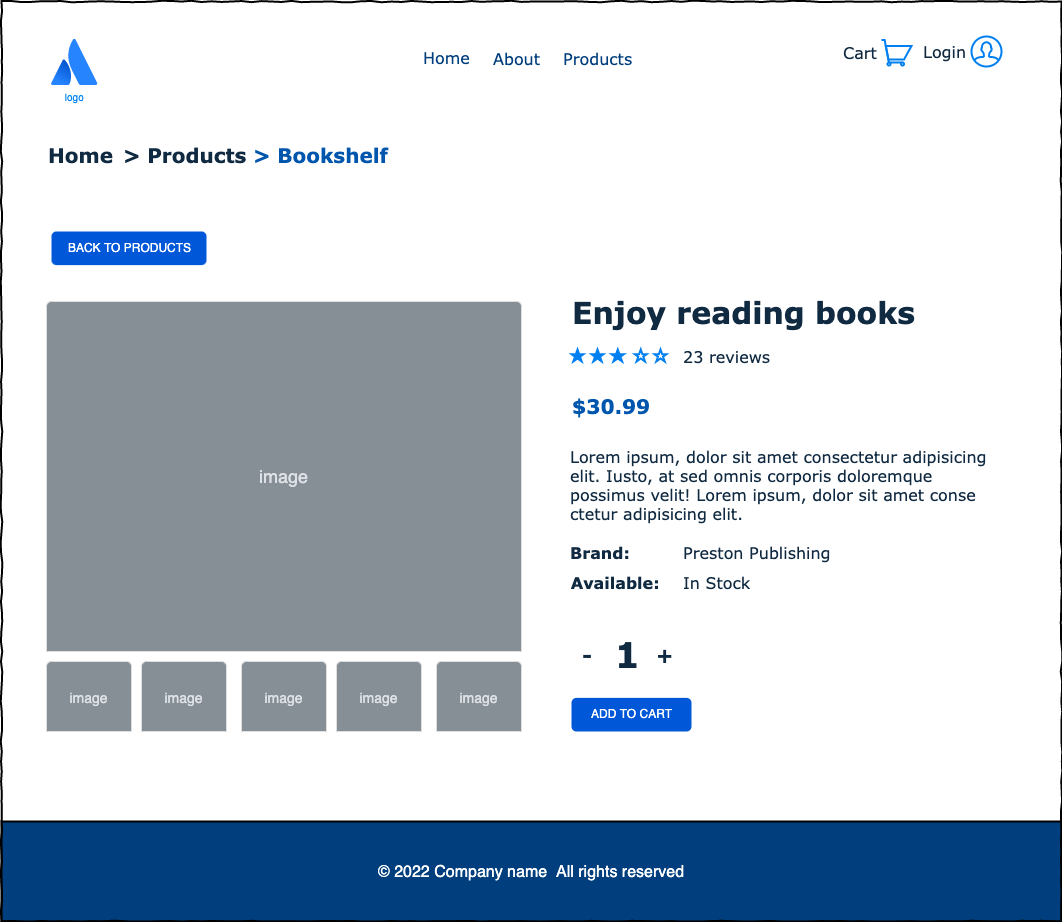

The diagram above was exported from draw.io. Its source (the exported page's mxGraphModel, read from the mxfile embedded in the PNG):
<mxGraphModel dx="1357" dy="1087" grid="1" gridSize="10" guides="1" tooltips="1" connect="1" arrows="1" fold="1" page="1" pageScale="1" pageWidth="1100" pageHeight="850" background="#ffffff" math="0" shadow="0">
  <root>
    <mxCell id="0" />
    <mxCell id="1" parent="0" />
    <mxCell id="677b7b8949515195-7" value="&lt;font style=&quot;font-size: 16px&quot; color=&quot;#003e7d&quot;&gt;Home&lt;/font&gt;" style="text;html=1;points=[];align=left;verticalAlign=top;spacingTop=-4;fontSize=14;fontFamily=Verdana" parent="1" vertex="1">
      <mxGeometry x="460" y="74" width="60" height="20" as="geometry" />
    </mxCell>
    <mxCell id="vjYv0vZVCgOtMcFVSMpU-6" value="&lt;font style=&quot;font-size: 16px&quot; color=&quot;#003e7d&quot;&gt;About&lt;/font&gt;" style="text;html=1;points=[];align=left;verticalAlign=top;spacingTop=-4;fontSize=14;fontFamily=Verdana" parent="1" vertex="1">
      <mxGeometry x="530" y="75" width="60" height="20" as="geometry" />
    </mxCell>
    <mxCell id="vjYv0vZVCgOtMcFVSMpU-7" value="&lt;font style=&quot;font-size: 16px&quot; color=&quot;#003e7d&quot;&gt;Products&lt;/font&gt;" style="text;html=1;points=[];align=left;verticalAlign=top;spacingTop=-4;fontSize=14;fontFamily=Verdana" parent="1" vertex="1">
      <mxGeometry x="600" y="75" width="60" height="20" as="geometry" />
    </mxCell>
    <mxCell id="vjYv0vZVCgOtMcFVSMpU-8" value="&lt;font style=&quot;font-size: 16px&quot; color=&quot;#102a42&quot;&gt;Login&lt;/font&gt;" style="text;html=1;points=[];align=left;verticalAlign=top;spacingTop=-4;fontSize=14;fontFamily=Verdana" parent="1" vertex="1">
      <mxGeometry x="960" y="67.5" width="40" height="22.5" as="geometry" />
    </mxCell>
    <mxCell id="vjYv0vZVCgOtMcFVSMpU-9" value="&lt;font style=&quot;font-size: 16px&quot;&gt;Cart&lt;/font&gt;" style="text;html=1;points=[];align=left;verticalAlign=top;spacingTop=-4;fontSize=14;fontFamily=Verdana;fontColor=#102a42;" parent="1" vertex="1">
      <mxGeometry x="880" y="68.5" width="40" height="21.5" as="geometry" />
    </mxCell>
    <mxCell id="vjYv0vZVCgOtMcFVSMpU-12" value="" style="html=1;verticalLabelPosition=bottom;align=center;labelBackgroundColor=#ffffff;verticalAlign=top;strokeWidth=2;strokeColor=#0080F0;shadow=0;dashed=0;shape=mxgraph.ios7.icons.shopping_cart;" parent="1" vertex="1">
      <mxGeometry x="920" y="68.5" width="30" height="25.5" as="geometry" />
    </mxCell>
    <mxCell id="vjYv0vZVCgOtMcFVSMpU-16" value="" style="html=1;verticalLabelPosition=bottom;align=center;labelBackgroundColor=#ffffff;verticalAlign=top;strokeWidth=2;strokeColor=#0080F0;shadow=0;dashed=0;shape=mxgraph.ios7.icons.user;" parent="1" vertex="1">
      <mxGeometry x="1010" y="65" width="30" height="30" as="geometry" />
    </mxCell>
    <mxCell id="vjYv0vZVCgOtMcFVSMpU-75" value="&lt;h5 style=&quot;margin: 0.1rem ; padding: 0px ; box-sizing: border-box ; line-height: 1.25 ; font-size: 1rem ; font-weight: 400 ; font-family: , &amp;quot;system-ui&amp;quot; , &amp;quot;segoe ui&amp;quot; , &amp;quot;roboto&amp;quot; , &amp;quot;oxygen&amp;quot; , &amp;quot;ubuntu&amp;quot; , &amp;quot;cantarell&amp;quot; , &amp;quot;open sans&amp;quot; , &amp;quot;helvetica neue&amp;quot; , sans-serif&quot;&gt;&lt;font style=&quot;background-color: rgb(0 , 62 , 125)&quot;&gt;©&amp;nbsp;2022&lt;span style=&quot;margin: 0px ; padding: 0px ; box-sizing: border-box&quot;&gt;&amp;nbsp;Company name&amp;nbsp;&amp;nbsp;&lt;/span&gt;All rights reserved&lt;/font&gt;&lt;/h5&gt;" style="rounded=0;whiteSpace=wrap;html=1;shadow=0;labelBackgroundColor=none;labelBorderColor=none;fontSize=10;fontColor=#FFFFFF;strokeColor=#000000;strokeWidth=2;fillColor=#003E7D;gradientColor=none;align=center;" parent="1" vertex="1">
      <mxGeometry x="40" y="850" width="1060" height="100" as="geometry" />
    </mxCell>
    <mxCell id="vjYv0vZVCgOtMcFVSMpU-76" value="BACK TO PRODUCTS" style="rounded=1;fillColor=#0057D8;strokeColor=none;html=1;fontColor=#ffffff;align=center;verticalAlign=middle;fontStyle=0;fontSize=12;sketch=0;labelBackgroundColor=none;labelBorderColor=none;" parent="1" vertex="1">
      <mxGeometry x="90" y="260" width="155" height="33.63" as="geometry" />
    </mxCell>
    <mxCell id="X9UPW3xntT9BdIPzCz---1" value="Home" style="text;points=[];align=left;verticalAlign=top;spacingTop=-4;fontSize=20;fontFamily=Verdana;fontStyle=1;fontColor=#102A42;" parent="1" vertex="1">
      <mxGeometry x="85" y="170" width="95" height="40" as="geometry" />
    </mxCell>
    <mxCell id="wJOO3UdkHcRp4j3zoLSH-10" value="&gt; Products " style="text;points=[];align=left;verticalAlign=top;spacingTop=-4;fontSize=20;fontFamily=Verdana;fontStyle=1;fontColor=#102A42;labelBackgroundColor=default;" parent="1" vertex="1">
      <mxGeometry x="160" y="170" width="160" height="40" as="geometry" />
    </mxCell>
    <mxCell id="vsBoq-qhdhup1g1ZTOXN-59" value="&gt; Bookshelf" style="text;points=[];align=left;verticalAlign=top;spacingTop=-4;fontSize=20;fontFamily=Verdana;fontStyle=1;fontColor=#0056AD;" vertex="1" parent="1">
      <mxGeometry x="290" y="170" width="150" height="40" as="geometry" />
    </mxCell>
    <mxCell id="vjYv0vZVCgOtMcFVSMpU-37" value="" style="html=1;shadow=0;dashed=0;shape=mxgraph.bootstrap.rrect;rSize=5;strokeColor=#DFDFDF;html=1;whiteSpace=wrap;fillColor=#ffffff;fontColor=#000000;verticalAlign=bottom;align=center;spacing=5;fontSize=14;labelBackgroundColor=none;labelBorderColor=none;" parent="1" vertex="1">
      <mxGeometry x="85" y="330" width="475" height="350" as="geometry" />
    </mxCell>
    <mxCell id="vjYv0vZVCgOtMcFVSMpU-38" value="image" style="html=1;shadow=0;dashed=0;shape=mxgraph.bootstrap.topButton;rSize=5;perimeter=none;whiteSpace=wrap;fillColor=#868E96;strokeColor=#DFDFDF;fontColor=#DEE2E6;resizeWidth=1;fontSize=18;labelBackgroundColor=none;labelBorderColor=none;" parent="vjYv0vZVCgOtMcFVSMpU-37" vertex="1">
      <mxGeometry width="475" height="350" relative="1" as="geometry" />
    </mxCell>
    <mxCell id="vsBoq-qhdhup1g1ZTOXN-1" value="&lt;font style=&quot;font-size: 30px;&quot; color=&quot;#102a42&quot;&gt;Enjoy reading books&lt;/font&gt;" style="text;html=1;points=[];align=left;verticalAlign=top;spacingTop=-4;fontSize=30;fontFamily=Verdana;fontStyle=1" vertex="1" parent="1">
      <mxGeometry x="608.5" y="320" width="350" height="40" as="geometry" />
    </mxCell>
    <mxCell id="vsBoq-qhdhup1g1ZTOXN-4" value="&lt;font style=&quot;font-size: 20px;&quot; color=&quot;#0056ad&quot;&gt;$30.99&lt;/font&gt;" style="text;html=1;points=[];align=left;verticalAlign=top;spacingTop=-4;fontSize=20;fontFamily=Verdana;fontColor=#0057D8;fontStyle=1" vertex="1" parent="1">
      <mxGeometry x="608.5" y="420" width="80" height="25" as="geometry" />
    </mxCell>
    <mxCell id="vsBoq-qhdhup1g1ZTOXN-7" value="" style="html=1;shadow=0;dashed=0;shape=mxgraph.bootstrap.rrect;rSize=5;strokeColor=#DFDFDF;html=1;whiteSpace=wrap;fillColor=#ffffff;fontColor=#000000;verticalAlign=bottom;align=center;spacing=5;fontSize=14;labelBackgroundColor=none;labelBorderColor=none;" vertex="1" parent="1">
      <mxGeometry x="85" y="690" width="85" height="70" as="geometry" />
    </mxCell>
    <mxCell id="vsBoq-qhdhup1g1ZTOXN-8" value="&lt;font style=&quot;font-size: 14px&quot;&gt;image&lt;/font&gt;" style="html=1;shadow=0;dashed=0;shape=mxgraph.bootstrap.topButton;rSize=5;perimeter=none;whiteSpace=wrap;fillColor=#868E96;strokeColor=#DFDFDF;fontColor=#DEE2E6;resizeWidth=1;fontSize=18;labelBackgroundColor=none;labelBorderColor=none;" vertex="1" parent="vsBoq-qhdhup1g1ZTOXN-7">
      <mxGeometry width="85" height="70" relative="1" as="geometry" />
    </mxCell>
    <mxCell id="vsBoq-qhdhup1g1ZTOXN-10" value="Lorem ipsum, dolor sit amet consectetur adipisicing&#10;elit. Iusto, at sed omnis corporis doloremque &#10;possimus velit! Lorem ipsum, dolor sit amet conse &#10;ctetur adipisicing elit. &#10;&#10;" style="text;points=[];align=left;verticalAlign=top;spacingTop=0;fontSize=16;fontFamily=Verdana;fontColor=#102A42;labelBackgroundColor=none;labelBorderColor=none;" vertex="1" parent="1">
      <mxGeometry x="607" y="470" width="418.5" height="90" as="geometry" />
    </mxCell>
    <mxCell id="vjYv0vZVCgOtMcFVSMpU-3" value="logo" style="image;image=img/lib/atlassian/Atlassian_Logo.svg;labelBackgroundColor=none;fontSize=10;fontColor=#0080F0;sketch=0;noLabel=0;clipPath=inset(0% 0% 0% 0%);aspect=fixed;" parent="1" vertex="1">
      <mxGeometry x="90" y="67.5" width="46.5" height="46.5" as="geometry" />
    </mxCell>
    <mxCell id="vsBoq-qhdhup1g1ZTOXN-90" value="" style="html=1;shadow=0;dashed=0;shape=mxgraph.bootstrap.rrect;rSize=5;strokeColor=#DFDFDF;html=1;whiteSpace=wrap;fillColor=#ffffff;fontColor=#000000;verticalAlign=bottom;align=center;spacing=5;fontSize=14;labelBackgroundColor=none;labelBorderColor=none;" vertex="1" parent="1">
      <mxGeometry x="180" y="690" width="85" height="70" as="geometry" />
    </mxCell>
    <mxCell id="vsBoq-qhdhup1g1ZTOXN-91" value="&lt;font style=&quot;font-size: 14px&quot;&gt;image&lt;/font&gt;" style="html=1;shadow=0;dashed=0;shape=mxgraph.bootstrap.topButton;rSize=5;perimeter=none;whiteSpace=wrap;fillColor=#868E96;strokeColor=#DFDFDF;fontColor=#DEE2E6;resizeWidth=1;fontSize=18;labelBackgroundColor=none;labelBorderColor=none;" vertex="1" parent="vsBoq-qhdhup1g1ZTOXN-90">
      <mxGeometry width="85" height="70" relative="1" as="geometry" />
    </mxCell>
    <mxCell id="vsBoq-qhdhup1g1ZTOXN-92" value="" style="html=1;shadow=0;dashed=0;shape=mxgraph.bootstrap.rrect;rSize=5;strokeColor=#DFDFDF;html=1;whiteSpace=wrap;fillColor=#ffffff;fontColor=#000000;verticalAlign=bottom;align=center;spacing=5;fontSize=14;labelBackgroundColor=none;labelBorderColor=none;" vertex="1" parent="1">
      <mxGeometry x="280" y="690" width="85" height="70" as="geometry" />
    </mxCell>
    <mxCell id="vsBoq-qhdhup1g1ZTOXN-93" value="&lt;font style=&quot;font-size: 14px&quot;&gt;image&lt;/font&gt;" style="html=1;shadow=0;dashed=0;shape=mxgraph.bootstrap.topButton;rSize=5;perimeter=none;whiteSpace=wrap;fillColor=#868E96;strokeColor=#DFDFDF;fontColor=#DEE2E6;resizeWidth=1;fontSize=18;labelBackgroundColor=none;labelBorderColor=none;" vertex="1" parent="vsBoq-qhdhup1g1ZTOXN-92">
      <mxGeometry width="85" height="70" relative="1" as="geometry" />
    </mxCell>
    <mxCell id="vsBoq-qhdhup1g1ZTOXN-94" value="" style="html=1;shadow=0;dashed=0;shape=mxgraph.bootstrap.rrect;rSize=5;strokeColor=#DFDFDF;html=1;whiteSpace=wrap;fillColor=#ffffff;fontColor=#000000;verticalAlign=bottom;align=center;spacing=5;fontSize=14;labelBackgroundColor=none;labelBorderColor=none;" vertex="1" parent="1">
      <mxGeometry x="375" y="690" width="85" height="70" as="geometry" />
    </mxCell>
    <mxCell id="vsBoq-qhdhup1g1ZTOXN-95" value="&lt;font style=&quot;font-size: 14px&quot;&gt;image&lt;/font&gt;" style="html=1;shadow=0;dashed=0;shape=mxgraph.bootstrap.topButton;rSize=5;perimeter=none;whiteSpace=wrap;fillColor=#868E96;strokeColor=#DFDFDF;fontColor=#DEE2E6;resizeWidth=1;fontSize=18;labelBackgroundColor=none;labelBorderColor=none;" vertex="1" parent="vsBoq-qhdhup1g1ZTOXN-94">
      <mxGeometry width="85" height="70" relative="1" as="geometry" />
    </mxCell>
    <mxCell id="vsBoq-qhdhup1g1ZTOXN-96" value="" style="html=1;shadow=0;dashed=0;shape=mxgraph.bootstrap.rrect;rSize=5;strokeColor=#DFDFDF;html=1;whiteSpace=wrap;fillColor=#ffffff;fontColor=#000000;verticalAlign=bottom;align=center;spacing=5;fontSize=14;labelBackgroundColor=none;labelBorderColor=none;" vertex="1" parent="1">
      <mxGeometry x="475" y="690" width="85" height="70" as="geometry" />
    </mxCell>
    <mxCell id="vsBoq-qhdhup1g1ZTOXN-97" value="&lt;font style=&quot;font-size: 14px&quot;&gt;image&lt;/font&gt;" style="html=1;shadow=0;dashed=0;shape=mxgraph.bootstrap.topButton;rSize=5;perimeter=none;whiteSpace=wrap;fillColor=#868E96;strokeColor=#DFDFDF;fontColor=#DEE2E6;resizeWidth=1;fontSize=18;labelBackgroundColor=none;labelBorderColor=none;" vertex="1" parent="vsBoq-qhdhup1g1ZTOXN-96">
      <mxGeometry width="85" height="70" relative="1" as="geometry" />
    </mxCell>
    <mxCell id="vsBoq-qhdhup1g1ZTOXN-98" value="ADD TO CART" style="rounded=1;fillColor=#0057D8;strokeColor=none;html=1;fontColor=#ffffff;align=center;verticalAlign=middle;fontStyle=0;fontSize=12;sketch=0;labelBackgroundColor=none;labelBorderColor=none;" vertex="1" parent="1">
      <mxGeometry x="610" y="726.37" width="120" height="33.63" as="geometry" />
    </mxCell>
    <mxCell id="vsBoq-qhdhup1g1ZTOXN-107" value="" style="html=1;verticalLabelPosition=bottom;align=center;labelBackgroundColor=#ffffff;verticalAlign=top;strokeWidth=2;strokeColor=#0080F0;shadow=0;dashed=0;shape=mxgraph.ios7.icons.star;sketch=0;fontSize=20;fontColor=#102A42;fillColor=#0080F0;" vertex="1" parent="1">
      <mxGeometry x="610" y="378" width="12" height="12" as="geometry" />
    </mxCell>
    <mxCell id="vsBoq-qhdhup1g1ZTOXN-110" value="" style="html=1;verticalLabelPosition=bottom;align=center;labelBackgroundColor=#ffffff;verticalAlign=top;strokeWidth=2;strokeColor=#0080F0;shadow=0;dashed=0;shape=mxgraph.ios7.icons.star;sketch=0;fontSize=30;fontColor=#102A42;fillColor=default;" vertex="1" parent="1">
      <mxGeometry x="693" y="378" width="12" height="12" as="geometry" />
    </mxCell>
    <mxCell id="vsBoq-qhdhup1g1ZTOXN-114" value="" style="html=1;verticalLabelPosition=bottom;align=center;labelBackgroundColor=#ffffff;verticalAlign=top;strokeWidth=2;strokeColor=#0080F0;shadow=0;dashed=0;shape=mxgraph.ios7.icons.star;sketch=0;fontSize=20;fontColor=#102A42;fillColor=#0080F0;" vertex="1" parent="1">
      <mxGeometry x="630" y="378" width="12" height="12" as="geometry" />
    </mxCell>
    <mxCell id="vsBoq-qhdhup1g1ZTOXN-115" value="" style="html=1;verticalLabelPosition=bottom;align=center;labelBackgroundColor=#ffffff;verticalAlign=top;strokeWidth=2;strokeColor=#0080F0;shadow=0;dashed=0;shape=mxgraph.ios7.icons.star;sketch=0;fontSize=20;fontColor=#102A42;fillColor=#0080F0;" vertex="1" parent="1">
      <mxGeometry x="650" y="378" width="12.5" height="12" as="geometry" />
    </mxCell>
    <mxCell id="vsBoq-qhdhup1g1ZTOXN-117" value="Brand: " style="text;points=[];align=left;verticalAlign=top;spacingTop=-4;fontSize=16;fontFamily=Verdana;fontStyle=1;fontColor=#102A42;" vertex="1" parent="1">
      <mxGeometry x="607" y="570" width="73" height="20" as="geometry" />
    </mxCell>
    <mxCell id="vsBoq-qhdhup1g1ZTOXN-118" value="Available:" style="text;points=[];align=left;verticalAlign=top;spacingTop=-4;fontSize=16;fontFamily=Verdana;fontStyle=1;fontColor=#102A42;" vertex="1" parent="1">
      <mxGeometry x="607.75" y="600" width="71.5" height="20" as="geometry" />
    </mxCell>
    <mxCell id="vsBoq-qhdhup1g1ZTOXN-119" value="1" style="text;points=[];align=left;verticalAlign=top;spacingTop=-4;fontSize=35;fontFamily=Verdana;fontStyle=1;fontColor=#102A42;" vertex="1" parent="1">
      <mxGeometry x="651.75" y="660" width="21.5" height="30" as="geometry" />
    </mxCell>
    <mxCell id="vsBoq-qhdhup1g1ZTOXN-120" value="" style="html=1;verticalLabelPosition=bottom;align=center;labelBackgroundColor=#ffffff;verticalAlign=top;strokeWidth=2;strokeColor=#0080F0;shadow=0;dashed=0;shape=mxgraph.ios7.icons.star;sketch=0;fontSize=30;fontColor=#102A42;fillColor=default;" vertex="1" parent="1">
      <mxGeometry x="673.25" y="378" width="12" height="12" as="geometry" />
    </mxCell>
    <mxCell id="vsBoq-qhdhup1g1ZTOXN-122" value="23 reviews" style="text;points=[];align=left;verticalAlign=top;spacingTop=-4;fontSize=16;fontFamily=Verdana;fontStyle=0;fontColor=#102A42;" vertex="1" parent="1">
      <mxGeometry x="720" y="374" width="100" height="20" as="geometry" />
    </mxCell>
    <mxCell id="vsBoq-qhdhup1g1ZTOXN-125" value="Preston Publishing" style="text;points=[];align=left;verticalAlign=top;spacingTop=-4;fontSize=16;fontFamily=Verdana;fontStyle=0;fontColor=#102A42;" vertex="1" parent="1">
      <mxGeometry x="720" y="570" width="60" height="17.5" as="geometry" />
    </mxCell>
    <mxCell id="vsBoq-qhdhup1g1ZTOXN-127" value="In Stock" style="text;points=[];align=left;verticalAlign=top;spacingTop=-4;fontSize=16;fontFamily=Verdana;fontStyle=0;fontColor=#102A42;" vertex="1" parent="1">
      <mxGeometry x="720" y="600" width="80" height="17.5" as="geometry" />
    </mxCell>
    <mxCell id="vsBoq-qhdhup1g1ZTOXN-131" value="-" style="text;points=[];align=left;verticalAlign=top;spacingTop=-4;fontSize=20;fontFamily=Verdana;fontStyle=1;fontColor=#102A42;" vertex="1" parent="1">
      <mxGeometry x="619.25" y="670" width="21.5" height="30" as="geometry" />
    </mxCell>
    <mxCell id="vsBoq-qhdhup1g1ZTOXN-132" value="+" style="text;points=[];align=left;verticalAlign=top;spacingTop=-4;fontSize=20;fontFamily=Verdana;fontStyle=1;fontColor=#102A42;" vertex="1" parent="1">
      <mxGeometry x="693" y="670" width="21.5" height="30" as="geometry" />
    </mxCell>
    <mxCell id="vsBoq-qhdhup1g1ZTOXN-134" value="" style="rounded=0;shadow=0;labelBackgroundColor=none;strokeColor=#000000;strokeWidth=2;fillColor=none;fontFamily=Verdana;fontSize=12;fontColor=#000000;align=center;comic=1;spacing=0;" vertex="1" parent="1">
      <mxGeometry x="40" y="30" width="1060" height="920" as="geometry" />
    </mxCell>
  </root>
</mxGraphModel>